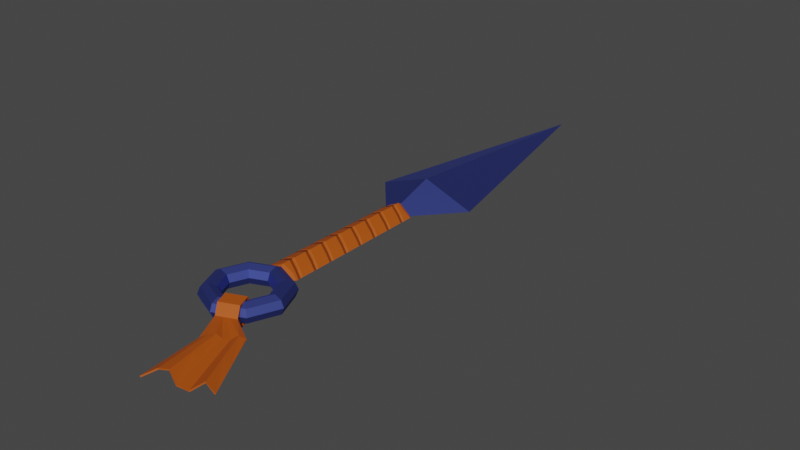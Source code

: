# Source: kunaiF.blend  (saved by Blender 2.90.8; exported with 4.5.12 LTS)
import bpy
from mathutils import Matrix  # noqa: F401  (used for matrix-valued properties, if any)

bpy.ops.wm.read_factory_settings(use_empty=True)
scene = bpy.context.scene
scene.name = 'Scene'

# ---- collections
col_collection = bpy.data.collections.new('Collection'); scene.collection.children.link(col_collection)

# ---- materials (node trees are filled in below, after node groups)
mat_material = bpy.data.materials.new('Material')
mat_material.alpha_threshold = 0.0
mat_material.use_transparent_shadow = False
mat_material.line_color = (0.0, 0.0, 0.0, 1.0)
mat_rags = bpy.data.materials.new('Rags')
mat_rags.alpha_threshold = 0.0
mat_rags.use_transparent_shadow = False
mat_rags.line_color = (0.0, 0.0, 0.0, 1.0)
mat_material_001 = bpy.data.materials.new('Material.001')
mat_material_001.use_transparent_shadow = False

# ---- material node trees
mat_material.use_nodes = True; mat_material.node_tree.nodes.clear()
_N = mat_material.node_tree.nodes; _L = mat_material.node_tree.links
n0 = _N.new('ShaderNodeOutputMaterial'); n0.name = 'Material Output'; n0.location = (300, 300)
n1 = _N.new('ShaderNodeBsdfPrincipled'); n1.name = 'Principled BSDF'; n1.location = (10, 300)
n1.distribution = 'GGX'
n1.subsurface_method = 'BURLEY'
n1.inputs[0].default_value = (0.09236, 0.1244, 0.5053, 1.0)
n1.inputs[1].default_value = 1.0
n1.inputs[2].default_value = 0.6
n1.inputs[3].default_value = 1.45
n1.inputs[27].default_value = (0.0, 0.0, 0.0, 1.0)
n1.inputs[28].default_value = 1.0
_L.new(n1.outputs[0], n0.inputs[0])
n0.is_active_output = True
mat_rags.use_nodes = True; mat_rags.node_tree.nodes.clear()
_N = mat_rags.node_tree.nodes; _L = mat_rags.node_tree.links
n0 = _N.new('ShaderNodeOutputMaterial'); n0.name = 'Material Output'; n0.location = (538, 312)
n1 = _N.new('ShaderNodeValToRGB'); n1.name = 'ColorRamp'; n1.location = (-295, 364)
while len(n1.color_ramp.elements) > 1: n1.color_ramp.elements.remove(n1.color_ramp.elements[-1])
n1.color_ramp.elements[0].position = 0.5227; n1.color_ramp.elements[0].color = (0.4621, 0.08022, 0.0, 1.0)
_e = n1.color_ramp.elements.new(0.9318); _e.color = (0.1288, 0.05723, 0.02277, 1.0)
n1.inputs[0].default_value = 0.0
n2 = _N.new('ShaderNodeBump'); n2.name = 'Bump'; n2.location = (-102, 39)
n2.inputs[0].default_value = 0.4417
n2.inputs[1].default_value = 1.0
n2.inputs[2].default_value = 1.0
n3 = _N.new('ShaderNodeTexCoord'); n3.name = 'Texture Coordinate'; n3.location = (-1823, 223)
n4 = _N.new('ShaderNodeSeparateXYZ'); n4.name = 'Separate XYZ'; n4.location = (-1301, 244)
n5 = _N.new('ShaderNodeMath'); n5.name = 'Math.001'; n5.location = (-1107, 244)
n5.operation = 'MULTIPLY'
n5.inputs[1].default_value = 9.47
n5.inputs[2].default_value = 0.0
n6 = _N.new('ShaderNodeMapping'); n6.name = 'Mapping'; n6.location = (-1636, 260)
n6.width = 240
n6.inputs[1].default_value = (0.0, -0.38, 0.0)
n6.inputs[2].default_value = (0.2793, 0.0, 0.2793)
n7 = _N.new('ShaderNodeMath'); n7.name = 'Math'; n7.location = (-918, 269)
n7.operation = 'SINE'
n7.inputs[2].default_value = 0.0
n8 = _N.new('ShaderNodeBsdfPrincipled'); n8.name = 'Principled BSDF'; n8.location = (117, 410)
n8.distribution = 'GGX'
n8.subsurface_method = 'BURLEY'
n8.inputs[2].default_value = 0.65
n8.inputs[3].default_value = 1.45
n8.inputs[27].default_value = (0.0, 0.0, 0.0, 1.0)
n8.inputs[28].default_value = 1.0
n9 = _N.new('ShaderNodeValToRGB'); n9.name = 'ColorRamp.001'; n9.location = (-426, 68)
while len(n9.color_ramp.elements) > 1: n9.color_ramp.elements.remove(n9.color_ramp.elements[-1])
n9.color_ramp.elements[0].position = 0.7091; n9.color_ramp.elements[0].color = (1.0, 1.0, 1.0, 1.0)
_e = n9.color_ramp.elements.new(1.0); _e.color = (0.0, 0.0, 0.0, 1.0)
_L.new(n6.outputs[0], n4.inputs[0])
_L.new(n4.outputs[0], n7.inputs[1])
_L.new(n3.outputs[3], n6.inputs[0])
_L.new(n4.outputs[1], n5.inputs[0])
_L.new(n5.outputs[0], n7.inputs[0])
_L.new(n1.outputs[0], n8.inputs[0])
_L.new(n9.outputs[0], n2.inputs[3])
_L.new(n2.outputs[0], n8.inputs[5])
_L.new(n8.outputs[0], n0.inputs[0])
_L.new(n7.outputs[0], n9.inputs[0])
n0.is_active_output = True
mat_material_001.use_nodes = True; mat_material_001.node_tree.nodes.clear()
_N = mat_material_001.node_tree.nodes; _L = mat_material_001.node_tree.links
n0 = _N.new('ShaderNodeBsdfPrincipled'); n0.name = 'Principled BSDF'; n0.location = (10, 300)
n0.distribution = 'GGX'
n0.subsurface_method = 'BURLEY'
n0.inputs[0].default_value = (0.4621, 0.08022, 0.0, 1.0)
n0.inputs[2].default_value = 0.65
n0.inputs[3].default_value = 1.45
n0.inputs[27].default_value = (0.0, 0.0, 0.0, 1.0)
n0.inputs[28].default_value = 1.0
n1 = _N.new('ShaderNodeOutputMaterial'); n1.name = 'Material Output'; n1.location = (300, 300)
_L.new(n0.outputs[0], n1.inputs[0])
n1.is_active_output = True

# ---- world
world_world = bpy.data.worlds.new('World'); scene.world = world_world
world_world.use_nodes = True; world_world.node_tree.nodes.clear()
_N = world_world.node_tree.nodes; _L = world_world.node_tree.links
n0 = _N.new('ShaderNodeOutputWorld'); n0.name = 'World Output'; n0.location = (300, 300)
n1 = _N.new('ShaderNodeBackground'); n1.name = 'Background'; n1.location = (10, 300)
n1.inputs[0].default_value = (0.05088, 0.05088, 0.05088, 1.0)
_L.new(n1.outputs[0], n0.inputs[0])
n0.is_active_output = True
world_world.color = (0.05088, 0.05088, 0.05088)
world_world.use_sun_shadow = False
world_world.sun_shadow_jitter_overblur = 0.0

# ---- meshes
me_torus = bpy.data.meshes.new('Torus')
me_torus.from_pydata([(1.555, -1.252, 0.0), (1.45, -1.252, 0.2538), (1.196, -1.252, 0.3589), (0.9424, -1.252, 0.2538), (0.8373, -1.252, 4.395e-17), (1.025, -0.2271, 0.2538), (0.8458, -0.4065, 0.3589), (0.6664, -0.586, 0.2538), (0.5921, -0.6603, 4.395e-17), (1.095e-07, 0.1976, 0.2538), (9.031e-08, -0.05618, 0.3589), (7.115e-08, -0.3099, 0.2538), (6.322e-08, -0.415, 4.395e-17), (1.174e-07, -2.807, 0.0), (1.095e-07, -2.702, 0.2538), (9.031e-08, -2.449, 0.3589), (7.115e-08, -2.195, 0.2538), (6.322e-08, -2.09, 4.395e-17), (1.1, -2.352, 0.0), (1.025, -2.278, 0.2538), (0.8458, -2.098, 0.3589), (0.6664, -1.919, 0.2538), (0.5921, -1.844, 4.395e-17), (1.1, -0.1528, 0.0), (0.4229, -0.2314, 0.3589), (0.3332, -0.4479, 0.2538), (0.296, -0.5377, 4.395e-17), (0.5498, 0.07495, 0.0), (0.5126, -0.01477, 0.2538), (0.5498, 5.922, 0.0), (1.095e-07, 6.084, 0.2538), (2.68e-07, 7.519, 0.7129), (1.947, 7.519, 0.0), (0.0, 16.6, 0.0), (0.5498, 5.922, 0.0), (0.0, 6.084, 0.2538), (0.5498, 0.07495, 0.0), (0.0, 0.1976, 0.2538), (0.6356, 5.828, 0.0), (0.6716, 0.1831, 0.0), (0.0, 5.955, 0.3327), (0.0, 0.2767, 0.3327), (0.4149, 0.2767, 0.1496), (0.4149, 5.84, 0.1404)], [], [(0, 23, 5, 1), (1, 5, 6, 2), (2, 6, 7, 3), (3, 7, 8, 4), (28, 9, 10, 24), (24, 10, 11, 25), (25, 11, 12, 26), (13, 18, 19, 14), (14, 19, 20, 15), (15, 20, 21, 16), (16, 21, 22, 17), (18, 0, 1, 19), (19, 1, 2, 20), (20, 2, 3, 21), (21, 3, 4, 22), (23, 27, 28, 5), (7, 25, 26, 8), (6, 24, 25, 7), (5, 28, 24, 6), (34, 29, 30, 35), (28, 27, 9), (31, 30, 29, 32), (31, 32, 33), (40, 41, 42, 43), (27, 36, 37, 9), (41, 37, 36, 42), (35, 40, 43, 34), (34, 43, 38), (43, 42, 39, 38), (42, 36, 39)])
me_torus.polygons.foreach_set('material_index', [0, 0, 0, 0, 0, 0, 0, 0, 0, 0, 0, 0, 0, 0, 0, 0, 0, 0, 0, 0, 0, 0, 0, 1, 0, 1, 1, 1, 1, 1])
_uv = me_torus.uv_layers.new(name='UVMap')
_uv.uv.foreach_set('vector', [0.5, 0.5, 0.625, 0.5, 0.625, 0.625, 0.5, 0.625, 0.5, 0.625, 0.625, 0.625, 0.625, 0.75, 0.5, 0.75, 0.5, 0.75, 0.625, 0.75, 0.625, 0.875, 0.5, 0.875, 0.5, 0.875, 0.625, 0.875, 0.625, 1.0, 0.5, 1.0, 0.6875, 0.625, 0.75, 0.625, 0.75, 0.75, 0.6875, 0.75, 0.6875, 0.75, 0.75, 0.75, 0.75, 0.875, 0.6875, 0.875, 0.6875, 0.875, 0.75, 0.875, 0.75, 1.0, 0.6875, 1.0, 0.25, 0.5, 0.375, 0.5, 0.375, 0.625, 0.25, 0.625, 0.25, 0.625, 0.375, 0.625, 0.375, 0.75, 0.25, 0.75, 0.25, 0.75, 0.375, 0.75, 0.375, 0.875, 0.25, 0.875, 0.25, 0.875, 0.375, 0.875, 0.375, 1.0, 0.25, 1.0, 0.375, 0.5, 0.5, 0.5, 0.5, 0.625, 0.375, 0.625, 0.375, 0.625, 0.5, 0.625, 0.5, 0.75, 0.375, 0.75, 0.375, 0.75, 0.5, 0.75, 0.5, 0.875, 0.375, 0.875, 0.375, 0.875, 0.5, 0.875, 0.5, 1.0, 0.375, 1.0, 0.625, 0.5, 0.6875, 0.5, 0.6875, 0.625, 0.625, 0.625, 0.625, 0.875, 0.6875, 0.875, 0.6875, 1.0, 0.625, 1.0, 0.625, 0.75, 0.6875, 0.75, 0.6875, 0.875, 0.625, 0.875, 0.625, 0.625, 0.6875, 0.625, 0.6875, 0.75, 0.625, 0.75, 0.0, 0.0, 0.0, 0.0, 0.0, 0.0, 0.0, 0.0, 0.6875, 0.625, 0.0, 0.0, 0.75, 0.625, 0.75, 0.625, 0.0, 0.0, 0.0, 0.0, 0.6875, 0.5, 0.75, 0.625, 0.6875, 0.5, 0.75, 0.625, 0.0, 0.0, 0.0, 0.0, 0.0, 0.0, 0.0, 0.0, 0.0, 0.0, 0.0, 0.0, 0.0, 0.0, 0.0, 0.0, 0.0, 0.0, 0.0, 0.0, 0.0, 0.0, 0.0, 0.0, 0.0, 0.0, 0.0, 0.0, 0.0, 0.0, 0.0, 0.0, 0.0, 0.0, 0.0, 0.0, 0.0, 0.0, 0.0, 0.0, 0.0, 0.0, 0.0, 0.0, 0.0, 0.0, 0.0, 0.0, 0.0, 0.0, 0.0, 0.0])
me_torus.materials.append(mat_material)
me_torus.materials.append(mat_rags)
me_torus.use_remesh_fix_poles = True
me_torus.use_remesh_preserve_attributes = False
me_torus.use_mirror_x = True
me_torus.use_mirror_z = True
me_torus.update()
me_plane = bpy.data.meshes.new('Plane')
me_plane.from_pydata([(1.665, 0.4684, 0.07512), (1.522, 0.2662, -0.02175), (0.2186, 0.8369, -2.235e-08), (0.9028, 1.118, -2.235e-08), (0.1358, 1.042, 0.3566), (0.82, 1.323, 0.3566), (-0.06681, 1.543, 0.3566), (0.6174, 1.825, 0.3566), (-0.1291, 1.698, -0.03074), (0.5551, 1.979, -0.03074), (-0.03256, 1.458, -0.4242), (0.6517, 1.74, -0.4242), (0.1309, 1.054, -0.4242), (0.8151, 1.335, -0.4242), (0.2163, 0.8426, -0.04304), (0.9005, 1.124, -0.04304), (0.9644, -2.537, -0.01934), (3.306, -1.876, 0.1013), (1.336, 0.1332, 0.009301), (1.112, 0.0831, 0.1085), (0.9277, -0.04762, 0.08645), (1.875, 0.5572, -0.00467), (0.7734, -0.2671, 0.002539), (0.7888, 1.071, -2.235e-08), (0.6747, 1.025, -2.235e-08), (0.5607, 0.9776, -2.235e-08), (0.4467, 0.9307, -2.235e-08), (0.3326, 0.8838, -2.235e-08), (0.706, 1.276, 0.3566), (0.592, 1.229, 0.3566), (0.4779, 1.182, 0.3566), (0.3639, 1.136, 0.3566), (0.2499, 1.089, 0.3566), (0.5034, 1.778, 0.3566), (0.3893, 1.731, 0.3566), (0.2753, 1.684, 0.3566), (0.1613, 1.637, 0.3566), (0.04722, 1.59, 0.3566), (0.4411, 1.932, -0.03074), (0.327, 1.885, -0.03074), (0.213, 1.838, -0.03074), (0.09895, 1.791, -0.03074), (-0.01509, 1.744, -0.03074), (0.5376, 1.693, -0.4242), (0.4236, 1.646, -0.4242), (0.3095, 1.599, -0.4242), (0.1955, 1.552, -0.4242), (0.08148, 1.505, -0.4242), (0.7011, 1.288, -0.4242), (0.5871, 1.241, -0.4242), (0.473, 1.195, -0.4242), (0.359, 1.148, -0.4242), (0.245, 1.101, -0.4242), (0.7865, 1.077, -0.04304), (0.6724, 1.03, -0.04304), (0.5584, 0.9833, -0.04304), (0.4443, 0.9364, -0.04304), (0.3303, 0.8895, -0.04304), (1.353, -2.195, 0.2284), (1.734, -2.102, 0.3099), (2.15, -2.247, 0.06915), (2.547, -2.15, 0.009911), (2.888, -1.84, 0.29), (2.276, -0.6858, 0.1825), (2.035, -0.9421, -0.005918), (0.8689, -1.402, -0.008398), (2.591, -0.6596, 0.0483), (1.14, -1.121, 0.1574), (1.423, -1.009, 0.2092), (1.743, -1.057, 0.03922)], [], [(48, 13, 15, 53), (43, 11, 13, 48), (38, 9, 11, 43), (33, 7, 9, 38), (28, 5, 7, 33), (23, 3, 5, 28), (20, 27, 2, 22), (19, 26, 27, 20), (0, 23, 24, 1), (1, 24, 25, 18), (2, 27, 32, 4), (27, 26, 31, 32), (26, 25, 30, 31), (25, 24, 29, 30), (24, 23, 28, 29), (4, 32, 37, 6), (32, 31, 36, 37), (31, 30, 35, 36), (30, 29, 34, 35), (29, 28, 33, 34), (6, 37, 42, 8), (37, 36, 41, 42), (36, 35, 40, 41), (35, 34, 39, 40), (34, 33, 38, 39), (8, 42, 47, 10), (42, 41, 46, 47), (41, 40, 45, 46), (40, 39, 44, 45), (39, 38, 43, 44), (10, 47, 52, 12), (47, 46, 51, 52), (46, 45, 50, 51), (45, 44, 49, 50), (44, 43, 48, 49), (12, 52, 57, 14), (52, 51, 56, 57), (51, 50, 55, 56), (50, 49, 54, 55), (49, 48, 53, 54), (18, 25, 26, 19), (69, 18, 19, 68), (64, 1, 18, 69), (63, 0, 1, 64), (68, 19, 20, 67), (67, 20, 22, 65), (66, 21, 0, 63), (0, 21, 3, 23), (17, 66, 63, 62), (58, 67, 65, 16), (59, 68, 67, 58), (62, 63, 64, 61), (61, 64, 69, 60), (60, 69, 68, 59)])
_uv = me_plane.uv_layers.new(name='UVMap')
_uv.uv.foreach_set('vector', [0.8333, 1.0, 1.0, 1.0, 1.0, 1.0, 0.8333, 1.0, 0.8333, 1.0, 1.0, 1.0, 1.0, 1.0, 0.8333, 1.0, 0.8333, 1.0, 1.0, 1.0, 1.0, 1.0, 0.8333, 1.0, 0.8333, 1.0, 1.0, 1.0, 1.0, 1.0, 0.8333, 1.0, 0.8333, 1.0, 1.0, 1.0, 1.0, 1.0, 0.8333, 1.0, 0.8333, 1.0, 1.0, 1.0, 1.0, 1.0, 0.8333, 1.0, 0.1667, 0.6246, 0.1667, 1.0, 0.0, 1.0, 0.0, 0.6246, 0.3333, 0.6246, 0.3333, 1.0, 0.1667, 1.0, 0.1667, 0.6246, 0.8333, 0.6246, 0.8333, 1.0, 0.6667, 1.0, 0.6667, 0.6246, 0.6667, 0.6246, 0.6667, 1.0, 0.5, 1.0, 0.5, 0.6246, 0.0, 1.0, 0.1667, 1.0, 0.1667, 1.0, 0.0, 1.0, 0.1667, 1.0, 0.3333, 1.0, 0.3333, 1.0, 0.1667, 1.0, 0.3333, 1.0, 0.5, 1.0, 0.5, 1.0, 0.3333, 1.0, 0.5, 1.0, 0.6667, 1.0, 0.6667, 1.0, 0.5, 1.0, 0.6667, 1.0, 0.8333, 1.0, 0.8333, 1.0, 0.6667, 1.0, 0.0, 1.0, 0.1667, 1.0, 0.1667, 1.0, 0.0, 1.0, 0.1667, 1.0, 0.3333, 1.0, 0.3333, 1.0, 0.1667, 1.0, 0.3333, 1.0, 0.5, 1.0, 0.5, 1.0, 0.3333, 1.0, 0.5, 1.0, 0.6667, 1.0, 0.6667, 1.0, 0.5, 1.0, 0.6667, 1.0, 0.8333, 1.0, 0.8333, 1.0, 0.6667, 1.0, 0.0, 1.0, 0.1667, 1.0, 0.1667, 1.0, 0.0, 1.0, 0.1667, 1.0, 0.3333, 1.0, 0.3333, 1.0, 0.1667, 1.0, 0.3333, 1.0, 0.5, 1.0, 0.5, 1.0, 0.3333, 1.0, 0.5, 1.0, 0.6667, 1.0, 0.6667, 1.0, 0.5, 1.0, 0.6667, 1.0, 0.8333, 1.0, 0.8333, 1.0, 0.6667, 1.0, 0.0, 1.0, 0.1667, 1.0, 0.1667, 1.0, 0.0, 1.0, 0.1667, 1.0, 0.3333, 1.0, 0.3333, 1.0, 0.1667, 1.0, 0.3333, 1.0, 0.5, 1.0, 0.5, 1.0, 0.3333, 1.0, 0.5, 1.0, 0.6667, 1.0, 0.6667, 1.0, 0.5, 1.0, 0.6667, 1.0, 0.8333, 1.0, 0.8333, 1.0, 0.6667, 1.0, 0.0, 1.0, 0.1667, 1.0, 0.1667, 1.0, 0.0, 1.0, 0.1667, 1.0, 0.3333, 1.0, 0.3333, 1.0, 0.1667, 1.0, 0.3333, 1.0, 0.5, 1.0, 0.5, 1.0, 0.3333, 1.0, 0.5, 1.0, 0.6667, 1.0, 0.6667, 1.0, 0.5, 1.0, 0.6667, 1.0, 0.8333, 1.0, 0.8333, 1.0, 0.6667, 1.0, 0.0, 1.0, 0.1667, 1.0, 0.1667, 1.0, 0.0, 1.0, 0.1667, 1.0, 0.3333, 1.0, 0.3333, 1.0, 0.1667, 1.0, 0.3333, 1.0, 0.5, 1.0, 0.5, 1.0, 0.3333, 1.0, 0.5, 1.0, 0.6667, 1.0, 0.6667, 1.0, 0.5, 1.0, 0.6667, 1.0, 0.8333, 1.0, 0.8333, 1.0, 0.6667, 1.0, 0.5, 0.6246, 0.5, 1.0, 0.3333, 1.0, 0.3333, 0.6246, 0.5, 0.3123, 0.5, 0.6246, 0.3333, 0.6246, 0.3333, 0.3123, 0.6667, 0.3123, 0.6667, 0.6246, 0.5, 0.6246, 0.5, 0.3123, 0.8333, 0.3123, 0.8333, 0.6246, 0.6667, 0.6246, 0.6667, 0.3123, 0.3333, 0.3123, 0.3333, 0.6246, 0.1667, 0.6246, 0.1667, 0.3123, 0.1667, 0.3123, 0.1667, 0.6246, 0.0, 0.6246, 0.0, 0.3123, 1.0, 0.3123, 1.0, 0.6246, 0.8333, 0.6246, 0.8333, 0.3123, 0.8333, 0.6246, 1.0, 0.6246, 1.0, 1.0, 0.8333, 1.0, 1.0, 0.0, 1.0, 0.3123, 0.8333, 0.3123, 0.8333, 0.0, 0.1667, 0.0, 0.1667, 0.3123, 0.0, 0.3123, 0.0, 0.0, 0.3333, 0.0, 0.3333, 0.3123, 0.1667, 0.3123, 0.1667, 0.0, 0.8333, 0.0, 0.8333, 0.3123, 0.6667, 0.3123, 0.6667, 0.0, 0.6667, 0.0, 0.6667, 0.3123, 0.5, 0.3123, 0.5, 0.0, 0.5, 0.0, 0.5, 0.3123, 0.3333, 0.3123, 0.3333, 0.0])
me_plane.materials.append(mat_material_001)
me_plane.use_remesh_fix_poles = True
me_plane.use_remesh_preserve_attributes = False
me_plane.use_mirror_vertex_groups = False
me_plane.update()

# ---- objects
ob_torus = bpy.data.objects.new('Torus', me_torus)
ob_plane = bpy.data.objects.new('Plane', me_plane)

# ---- transforms, parenting, visibility, modifiers, constraints
ob_torus.location = (0.0, 0.0, 0.0)
ob_torus.lineart.crease_threshold = 0.0
ob_torus.use_mesh_mirror_x = True
ob_torus.use_mesh_mirror_z = True
_m = ob_torus.modifiers.new('Mirror', 'MIRROR')
_m.use_axis = (True, False, True)
ob_plane.location = (0.06932, -3.699, 0.01744)
ob_plane.lineart.crease_threshold = 0.0
_m = ob_plane.modifiers.new('Solidify', 'SOLIDIFY')
_m.thickness = 0.046
_m.use_even_offset = True

# ---- collection membership
col_collection.objects.link(ob_torus)
col_collection.objects.link(ob_plane)

# ---- scene / render settings (as saved in the file)
scene.frame_start = 1; scene.frame_end = 250; scene.frame_set(1)
scene.render.engine = 'BLENDER_EEVEE_NEXT'
scene.cycles.use_denoising = False
scene.cycles.samples = 128
scene.cycles.sampling_pattern = 'TABULATED_SOBOL'
scene.cycles.use_adaptive_sampling = False
scene.cycles.use_light_tree = False
scene.view_settings.view_transform = 'Filmic'
bpy.context.view_layer.update()

# ---- added for rendering (the .blend has no active camera and no usable light): camera, sun
cam_auto = bpy.data.cameras.new('AutoCamera')
cam_auto.lens = 50.0
cam_auto.sensor_width = 36.0
cam_auto.clip_end = 1000.0
ob_auto_camera = bpy.data.objects.new('AutoCamera', cam_auto)
scene.collection.objects.link(ob_auto_camera)
ob_auto_camera.location = (22.4524, -20.9013, 17.3905)
ob_auto_camera.rotation_euler = (1.09748, -7.21219e-08, 0.694738)
scene.camera = ob_auto_camera
light_auto_sun = bpy.data.lights.new('AutoSun', 'SUN')
light_auto_sun.energy = 3.0
light_auto_sun.angle = 0.0523599
ob_auto_sun = bpy.data.objects.new('AutoSun', light_auto_sun)
scene.collection.objects.link(ob_auto_sun)
ob_auto_sun.rotation_euler = (0.872665, 0.174533, 0.523599)
bpy.context.view_layer.update()

